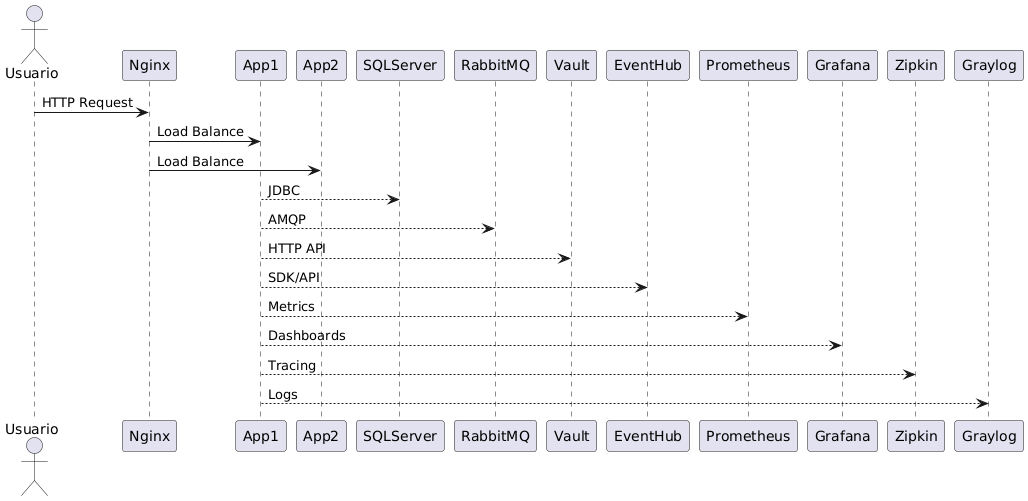

The diagram above was rendered by PlantUML. Its source (embedded in the PNG):
@startuml
actor Usuario
Usuario -> Nginx: HTTP Request
Nginx -> App1: Load Balance
Nginx -> App2: Load Balance
App1 --> SQLServer: JDBC
App1 --> RabbitMQ: AMQP
App1 --> Vault: HTTP API
App1 --> EventHub: SDK/API
App1 --> Prometheus: Metrics
App1 --> Grafana: Dashboards
App1 --> Zipkin: Tracing
App1 --> Graylog: Logs
@enduml